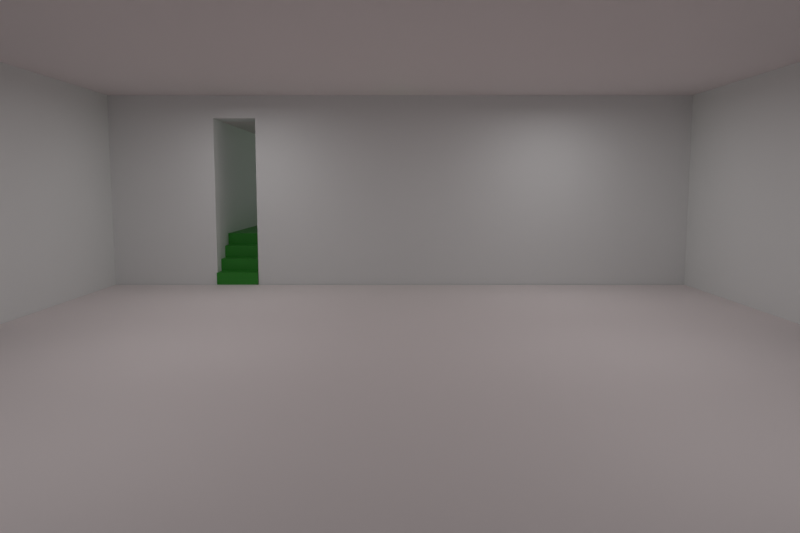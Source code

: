 # Source: stair_template.blend  (saved by Blender 4.2.66; exported with 4.5.12 LTS)
import bpy
from mathutils import Matrix  # noqa: F401  (used for matrix-valued properties, if any)

bpy.ops.wm.read_factory_settings(use_empty=True)
scene = bpy.context.scene
scene.name = 'Scene'

# ---- collections
col_collection = bpy.data.collections.new('Collection'); scene.collection.children.link(col_collection)

# ---- materials (node trees are filled in below, after node groups)
mat_material_001 = bpy.data.materials.new('Material.001')
mat_green = bpy.data.materials.new('green')
mat_green.preview_render_type = 'FLAT'
mat_material = bpy.data.materials.new('Material')
mat_material.roughness = 0.5

# ---- material node trees
mat_material_001.use_nodes = True; mat_material_001.node_tree.nodes.clear()
_N = mat_material_001.node_tree.nodes; _L = mat_material_001.node_tree.links
n0 = _N.new('ShaderNodeOutputMaterial'); n0.name = 'Material Output'; n0.location = (300, 300)
n1 = _N.new('ShaderNodeBsdfPrincipled'); n1.name = 'Principled BSDF'; n1.location = (10, 300)
n1.distribution = 'GGX'
n1.subsurface_method = 'BURLEY'
n1.inputs[0].default_value = (0.8, 0.7301, 0.7301, 1.0)
n1.inputs[2].default_value = 0.7808
n1.inputs[3].default_value = 1.45
n1.inputs[27].default_value = (0.0, 0.0, 0.0, 1.0)
n1.inputs[28].default_value = 1.0
_L.new(n1.outputs[0], n0.inputs[0])
n0.is_active_output = True
mat_green.use_nodes = True; mat_green.node_tree.nodes.clear()
_N = mat_green.node_tree.nodes; _L = mat_green.node_tree.links
n0 = _N.new('ShaderNodeOutputMaterial'); n0.name = 'Material Output'; n0.location = (300, 300)
n1 = _N.new('ShaderNodeBsdfPrincipled'); n1.name = 'Principled BSDF'; n1.location = (10, 300)
n1.distribution = 'GGX'
n1.subsurface_method = 'BURLEY'
n1.inputs[0].default_value = (0.02868, 0.2603, 0.02219, 1.0)
n1.inputs[3].default_value = 1.45
n1.inputs[27].default_value = (0.0, 0.0, 0.0, 1.0)
n1.inputs[28].default_value = 1.0
_L.new(n1.outputs[0], n0.inputs[0])
n0.is_active_output = True
mat_material.use_nodes = True; mat_material.node_tree.nodes.clear()
_N = mat_material.node_tree.nodes; _L = mat_material.node_tree.links
n0 = _N.new('ShaderNodeBsdfPrincipled'); n0.name = 'Principled BSDF'; n0.location = (0, 300)
n0.inputs[3].default_value = 1.45
n0.inputs[27].default_value = (0.0, 0.0, 0.0, 1.0)
n1 = _N.new('ShaderNodeOutputMaterial'); n1.name = 'Material Output'; n1.location = (280, 300)
_L.new(n0.outputs[0], n1.inputs[0])
n1.is_active_output = True

# ---- world
world_world = bpy.data.worlds.new('World'); scene.world = world_world
world_world.use_nodes = True; world_world.node_tree.nodes.clear()
_N = world_world.node_tree.nodes; _L = world_world.node_tree.links
n0 = _N.new('ShaderNodeOutputWorld'); n0.name = 'World Output'; n0.location = (300, 300)
n1 = _N.new('ShaderNodeBackground'); n1.name = 'Background'; n1.location = (10, 300)
n1.inputs[0].default_value = (1.0, 1.0, 1.0, 1.0)
n1.inputs[1].default_value = 0.1
_L.new(n1.outputs[0], n0.inputs[0])
n0.is_active_output = True
world_world.color = (0.05088, 0.05088, 0.05088)
world_world.use_sun_shadow = False
world_world.sun_shadow_jitter_overblur = 0.0

# ---- cameras
cam_camera = bpy.data.cameras.new('Camera')
cam_camera.clip_end = 100.0
cam_camera.lens = 81.0
cam_camera.sensor_width = 93.0
cam_camera.ortho_scale = 7.314

# ---- lights
light_light_0 = bpy.data.lights.new('light_0', 'AREA')
light_light_0.transmission_factor = 0.0
light_light_0.energy = 140.0
light_light_0.shadow_soft_size = 0.25
light_light_0.shadow_maximum_resolution = 0.006
light_light_0.use_absolute_resolution = True
light_light_1 = bpy.data.lights.new('light_1', 'AREA')
light_light_1.transmission_factor = 0.0
light_light_1.energy = 140.0
light_light_1.shadow_soft_size = 0.25
light_light_1.shadow_maximum_resolution = 0.006
light_light_1.use_absolute_resolution = True
light_light_2 = bpy.data.lights.new('light_2', 'AREA')
light_light_2.transmission_factor = 0.0
light_light_2.energy = 140.0
light_light_2.shadow_soft_size = 0.25
light_light_2.shadow_maximum_resolution = 0.006
light_light_2.use_absolute_resolution = True
light_light_3 = bpy.data.lights.new('light_3', 'AREA')
light_light_3.transmission_factor = 0.0
light_light_3.energy = 140.0
light_light_3.shadow_soft_size = 0.25
light_light_3.shadow_maximum_resolution = 0.006
light_light_3.use_absolute_resolution = True
light_light_4 = bpy.data.lights.new('light_4', 'AREA')
light_light_4.transmission_factor = 0.0
light_light_4.energy = 140.0
light_light_4.shadow_soft_size = 0.25
light_light_4.shadow_maximum_resolution = 0.006
light_light_4.use_absolute_resolution = True
light_light_5 = bpy.data.lights.new('light_5', 'AREA')
light_light_5.transmission_factor = 0.0
light_light_5.energy = 140.0
light_light_5.shadow_soft_size = 0.25
light_light_5.shadow_maximum_resolution = 0.006
light_light_5.use_absolute_resolution = True
light_spot = bpy.data.lights.new('Spot', 'POINT')
light_spot.color = (0.4984, 1.0, 0.492)
light_spot.use_shadow = False
light_spot.energy = 100.0
light_spot.cycles.max_bounces = 842
light_spot.cycles.use_multiple_importance_sampling = False

# ---- meshes
me_floor_mesh = bpy.data.meshes.new('floor_Mesh')
me_floor_mesh.from_pydata([(-1.0, -1.0, 0.0), (1.0, -1.0, 0.0), (-1.0, 1.0, 0.0), (1.0, 1.0, 0.0)], [], [(0, 1, 3, 2)])
_uv = me_floor_mesh.uv_layers.new(name='UVMap')
_uv.uv.foreach_set('vector', [0.0, 0.0, 1.0, 0.0, 1.0, 1.0, 0.0, 1.0])
me_floor_mesh.materials.append(mat_material_001)
me_floor_mesh.use_remesh_fix_poles = True
me_floor_mesh.use_remesh_preserve_attributes = False
me_floor_mesh.update()
me_ceiling_mesh = bpy.data.meshes.new('ceiling_Mesh')
me_ceiling_mesh.from_pydata([(-1.0, -1.0, 0.0), (1.0, -1.0, 0.0), (-1.0, 1.0, 0.0), (1.0, 1.0, 0.0)], [], [(0, 1, 3, 2)])
_uv = me_ceiling_mesh.uv_layers.new(name='UVMap')
_uv.uv.foreach_set('vector', [0.0, 0.0, 1.0, 0.0, 1.0, 1.0, 0.0, 1.0])
me_ceiling_mesh.materials.append(mat_material_001)
me_ceiling_mesh.use_remesh_fix_poles = True
me_ceiling_mesh.use_remesh_preserve_attributes = False
me_ceiling_mesh.update()
me_49_mesh = bpy.data.meshes.new('49_Mesh')
me_49_mesh.from_pydata([(-1.0, -1.0, -1.0), (-1.0, -1.0, 1.0), (-1.0, 1.0, -1.0), (-1.0, 1.0, 1.0), (1.0, -1.0, -1.0), (1.0, -1.0, 1.0), (1.0, 1.0, -1.0), (1.0, 1.0, 1.0)], [], [(0, 1, 3, 2), (2, 3, 7, 6), (6, 7, 5, 4), (4, 5, 1, 0), (2, 6, 4, 0), (7, 3, 1, 5)])
_uv = me_49_mesh.uv_layers.new(name='UVMap')
_uv.uv.foreach_set('vector', [0.375, 0.0, 0.625, 0.0, 0.625, 0.25, 0.375, 0.25, 0.375, 0.25, 0.625, 0.25, 0.625, 0.5, 0.375, 0.5, 0.375, 0.5, 0.625, 0.5, 0.625, 0.75, 0.375, 0.75, 0.375, 0.75, 0.625, 0.75, 0.625, 1.0, 0.375, 1.0, 0.125, 0.5, 0.375, 0.5, 0.375, 0.75, 0.125, 0.75, 0.625, 0.5, 0.875, 0.5, 0.875, 0.75, 0.625, 0.75])
me_49_mesh.use_remesh_fix_poles = True
me_49_mesh.use_remesh_preserve_attributes = False
me_49_mesh.update()
me_50_mesh = bpy.data.meshes.new('50_Mesh')
me_50_mesh.from_pydata([(-1.0, -1.0, -1.0), (-1.0, -1.0, 1.0), (-1.0, 1.0, -1.0), (-1.0, 1.0, 1.0), (1.0, -1.0, -1.0), (1.0, -1.0, 1.0), (1.0, 1.0, -1.0), (1.0, 1.0, 1.0)], [], [(0, 1, 3, 2), (2, 3, 7, 6), (6, 7, 5, 4), (4, 5, 1, 0), (2, 6, 4, 0), (7, 3, 1, 5)])
_uv = me_50_mesh.uv_layers.new(name='UVMap')
_uv.uv.foreach_set('vector', [0.375, 0.0, 0.625, 0.0, 0.625, 0.25, 0.375, 0.25, 0.375, 0.25, 0.625, 0.25, 0.625, 0.5, 0.375, 0.5, 0.375, 0.5, 0.625, 0.5, 0.625, 0.75, 0.375, 0.75, 0.375, 0.75, 0.625, 0.75, 0.625, 1.0, 0.375, 1.0, 0.125, 0.5, 0.375, 0.5, 0.375, 0.75, 0.125, 0.75, 0.625, 0.5, 0.875, 0.5, 0.875, 0.75, 0.625, 0.75])
me_50_mesh.use_remesh_fix_poles = True
me_50_mesh.use_remesh_preserve_attributes = False
me_50_mesh.update()
me_51_mesh = bpy.data.meshes.new('51_Mesh')
me_51_mesh.from_pydata([(-1.0, -1.0, -1.0), (-1.0, -1.0, 1.0), (-1.0, 1.0, -1.0), (-1.0, 1.0, 1.0), (1.0, -1.0, -1.0), (1.0, -1.0, 1.0), (1.0, 1.0, -1.0), (1.0, 1.0, 1.0)], [], [(0, 1, 3, 2), (2, 3, 7, 6), (6, 7, 5, 4), (4, 5, 1, 0), (2, 6, 4, 0), (7, 3, 1, 5)])
_uv = me_51_mesh.uv_layers.new(name='UVMap')
_uv.uv.foreach_set('vector', [0.375, 0.0, 0.625, 0.0, 0.625, 0.25, 0.375, 0.25, 0.375, 0.25, 0.625, 0.25, 0.625, 0.5, 0.375, 0.5, 0.375, 0.5, 0.625, 0.5, 0.625, 0.75, 0.375, 0.75, 0.375, 0.75, 0.625, 0.75, 0.625, 1.0, 0.375, 1.0, 0.125, 0.5, 0.375, 0.5, 0.375, 0.75, 0.125, 0.75, 0.625, 0.5, 0.875, 0.5, 0.875, 0.75, 0.625, 0.75])
me_51_mesh.use_remesh_fix_poles = True
me_51_mesh.use_remesh_preserve_attributes = False
me_51_mesh.update()
me_52_mesh = bpy.data.meshes.new('52_Mesh')
me_52_mesh.from_pydata([(-1.0, -1.0, -1.0), (-1.0, -1.0, 1.0), (-1.0, 1.0, -1.0), (-1.0, 1.0, 1.0), (1.0, -1.0, -1.0), (1.0, -1.0, 1.0), (1.0, 1.0, -1.0), (1.0, 1.0, 1.0)], [], [(0, 1, 3, 2), (2, 3, 7, 6), (6, 7, 5, 4), (4, 5, 1, 0), (2, 6, 4, 0), (7, 3, 1, 5)])
_uv = me_52_mesh.uv_layers.new(name='UVMap')
_uv.uv.foreach_set('vector', [0.375, 0.0, 0.625, 0.0, 0.625, 0.25, 0.375, 0.25, 0.375, 0.25, 0.625, 0.25, 0.625, 0.5, 0.375, 0.5, 0.375, 0.5, 0.625, 0.5, 0.625, 0.75, 0.375, 0.75, 0.375, 0.75, 0.625, 0.75, 0.625, 1.0, 0.375, 1.0, 0.125, 0.5, 0.375, 0.5, 0.375, 0.75, 0.125, 0.75, 0.625, 0.5, 0.875, 0.5, 0.875, 0.75, 0.625, 0.75])
me_52_mesh.use_remesh_fix_poles = True
me_52_mesh.use_remesh_preserve_attributes = False
me_52_mesh.update()
me_53_mesh = bpy.data.meshes.new('53_Mesh')
me_53_mesh.from_pydata([(-1.0, -1.0, -1.0), (-1.0, -1.0, 1.0), (-1.0, 1.0, -1.0), (-1.0, 1.0, 1.0), (1.0, -1.0, -1.0), (1.0, -1.0, 1.0), (1.0, 1.0, -1.0), (1.0, 1.0, 1.0)], [], [(0, 1, 3, 2), (2, 3, 7, 6), (6, 7, 5, 4), (4, 5, 1, 0), (2, 6, 4, 0), (7, 3, 1, 5)])
_uv = me_53_mesh.uv_layers.new(name='UVMap')
_uv.uv.foreach_set('vector', [0.375, 0.0, 0.625, 0.0, 0.625, 0.25, 0.375, 0.25, 0.375, 0.25, 0.625, 0.25, 0.625, 0.5, 0.375, 0.5, 0.375, 0.5, 0.625, 0.5, 0.625, 0.75, 0.375, 0.75, 0.375, 0.75, 0.625, 0.75, 0.625, 1.0, 0.375, 1.0, 0.125, 0.5, 0.375, 0.5, 0.375, 0.75, 0.125, 0.75, 0.625, 0.5, 0.875, 0.5, 0.875, 0.75, 0.625, 0.75])
me_53_mesh.use_remesh_fix_poles = True
me_53_mesh.use_remesh_preserve_attributes = False
me_53_mesh.update()
me_54_mesh = bpy.data.meshes.new('54_Mesh')
me_54_mesh.from_pydata([(-1.0, -1.0, -1.0), (-1.0, -1.0, 1.0), (-1.0, 1.0, -1.0), (-1.0, 1.0, 1.0), (1.0, -1.0, -1.0), (1.0, -1.0, 1.0), (1.0, 1.0, -1.0), (1.0, 1.0, 1.0)], [], [(0, 1, 3, 2), (2, 3, 7, 6), (6, 7, 5, 4), (4, 5, 1, 0), (2, 6, 4, 0), (7, 3, 1, 5)])
_uv = me_54_mesh.uv_layers.new(name='UVMap')
_uv.uv.foreach_set('vector', [0.375, 0.0, 0.625, 0.0, 0.625, 0.25, 0.375, 0.25, 0.375, 0.25, 0.625, 0.25, 0.625, 0.5, 0.375, 0.5, 0.375, 0.5, 0.625, 0.5, 0.625, 0.75, 0.375, 0.75, 0.375, 0.75, 0.625, 0.75, 0.625, 1.0, 0.375, 1.0, 0.125, 0.5, 0.375, 0.5, 0.375, 0.75, 0.125, 0.75, 0.625, 0.5, 0.875, 0.5, 0.875, 0.75, 0.625, 0.75])
me_54_mesh.use_remesh_fix_poles = True
me_54_mesh.use_remesh_preserve_attributes = False
me_54_mesh.update()
me_55_mesh = bpy.data.meshes.new('55_Mesh')
me_55_mesh.from_pydata([(-1.0, -1.0, -1.0), (-1.0, -1.0, 1.0), (-1.0, 1.0, -1.0), (-1.0, 1.0, 1.0), (1.0, -1.0, -1.0), (1.0, -1.0, 1.0), (1.0, 1.0, -1.0), (1.0, 1.0, 1.0)], [], [(0, 1, 3, 2), (2, 3, 7, 6), (6, 7, 5, 4), (4, 5, 1, 0), (2, 6, 4, 0), (7, 3, 1, 5)])
_uv = me_55_mesh.uv_layers.new(name='UVMap')
_uv.uv.foreach_set('vector', [0.375, 0.0, 0.625, 0.0, 0.625, 0.25, 0.375, 0.25, 0.375, 0.25, 0.625, 0.25, 0.625, 0.5, 0.375, 0.5, 0.375, 0.5, 0.625, 0.5, 0.625, 0.75, 0.375, 0.75, 0.375, 0.75, 0.625, 0.75, 0.625, 1.0, 0.375, 1.0, 0.125, 0.5, 0.375, 0.5, 0.375, 0.75, 0.125, 0.75, 0.625, 0.5, 0.875, 0.5, 0.875, 0.75, 0.625, 0.75])
me_55_mesh.use_remesh_fix_poles = True
me_55_mesh.use_remesh_preserve_attributes = False
me_55_mesh.update()
me_56_mesh = bpy.data.meshes.new('56_Mesh')
me_56_mesh.from_pydata([(-1.0, -1.0, -1.0), (-1.0, -1.0, 1.0), (-1.0, 1.0, -1.0), (-1.0, 1.0, 1.0), (1.0, -1.0, -1.0), (1.0, -1.0, 1.0), (1.0, 1.0, -1.0), (1.0, 1.0, 1.0)], [], [(0, 1, 3, 2), (2, 3, 7, 6), (6, 7, 5, 4), (4, 5, 1, 0), (2, 6, 4, 0), (7, 3, 1, 5)])
_uv = me_56_mesh.uv_layers.new(name='UVMap')
_uv.uv.foreach_set('vector', [0.375, 0.0, 0.625, 0.0, 0.625, 0.25, 0.375, 0.25, 0.375, 0.25, 0.625, 0.25, 0.625, 0.5, 0.375, 0.5, 0.375, 0.5, 0.625, 0.5, 0.625, 0.75, 0.375, 0.75, 0.375, 0.75, 0.625, 0.75, 0.625, 1.0, 0.375, 1.0, 0.125, 0.5, 0.375, 0.5, 0.375, 0.75, 0.125, 0.75, 0.625, 0.5, 0.875, 0.5, 0.875, 0.75, 0.625, 0.75])
me_56_mesh.use_remesh_fix_poles = True
me_56_mesh.use_remesh_preserve_attributes = False
me_56_mesh.update()
me_57_mesh = bpy.data.meshes.new('57_Mesh')
me_57_mesh.from_pydata([(-1.0, -1.0, -1.0), (-1.0, -1.0, 1.0), (-1.0, 1.0, -1.0), (-1.0, 1.0, 1.0), (1.0, -1.0, -1.0), (1.0, -1.0, 1.0), (1.0, 1.0, -1.0), (1.0, 1.0, 1.0)], [], [(0, 1, 3, 2), (2, 3, 7, 6), (6, 7, 5, 4), (4, 5, 1, 0), (2, 6, 4, 0), (7, 3, 1, 5)])
_uv = me_57_mesh.uv_layers.new(name='UVMap')
_uv.uv.foreach_set('vector', [0.375, 0.0, 0.625, 0.0, 0.625, 0.25, 0.375, 0.25, 0.375, 0.25, 0.625, 0.25, 0.625, 0.5, 0.375, 0.5, 0.375, 0.5, 0.625, 0.5, 0.625, 0.75, 0.375, 0.75, 0.375, 0.75, 0.625, 0.75, 0.625, 1.0, 0.375, 1.0, 0.125, 0.5, 0.375, 0.5, 0.375, 0.75, 0.125, 0.75, 0.625, 0.5, 0.875, 0.5, 0.875, 0.75, 0.625, 0.75])
me_57_mesh.use_remesh_fix_poles = True
me_57_mesh.use_remesh_preserve_attributes = False
me_57_mesh.update()
me_58_mesh = bpy.data.meshes.new('58_Mesh')
me_58_mesh.from_pydata([(-1.0, -1.0, -1.0), (-1.0, -1.0, 1.0), (-1.0, 1.0, -1.0), (-1.0, 1.0, 1.0), (1.0, -1.0, -1.0), (1.0, -1.0, 1.0), (1.0, 1.0, -1.0), (1.0, 1.0, 1.0)], [], [(0, 1, 3, 2), (2, 3, 7, 6), (6, 7, 5, 4), (4, 5, 1, 0), (2, 6, 4, 0), (7, 3, 1, 5)])
_uv = me_58_mesh.uv_layers.new(name='UVMap')
_uv.uv.foreach_set('vector', [0.375, 0.0, 0.625, 0.0, 0.625, 0.25, 0.375, 0.25, 0.375, 0.25, 0.625, 0.25, 0.625, 0.5, 0.375, 0.5, 0.375, 0.5, 0.625, 0.5, 0.625, 0.75, 0.375, 0.75, 0.375, 0.75, 0.625, 0.75, 0.625, 1.0, 0.375, 1.0, 0.125, 0.5, 0.375, 0.5, 0.375, 0.75, 0.125, 0.75, 0.625, 0.5, 0.875, 0.5, 0.875, 0.75, 0.625, 0.75])
me_58_mesh.use_remesh_fix_poles = True
me_58_mesh.use_remesh_preserve_attributes = False
me_58_mesh.update()
me_59_mesh = bpy.data.meshes.new('59_Mesh')
me_59_mesh.from_pydata([(-1.0, -1.0, -1.0), (-1.0, -1.0, 1.0), (-1.0, 1.0, -1.0), (-1.0, 1.0, 1.0), (1.0, -1.0, -1.0), (1.0, -1.0, 1.0), (1.0, 1.0, -1.0), (1.0, 1.0, 1.0)], [], [(0, 1, 3, 2), (2, 3, 7, 6), (6, 7, 5, 4), (4, 5, 1, 0), (2, 6, 4, 0), (7, 3, 1, 5)])
_uv = me_59_mesh.uv_layers.new(name='UVMap')
_uv.uv.foreach_set('vector', [0.375, 0.0, 0.625, 0.0, 0.625, 0.25, 0.375, 0.25, 0.375, 0.25, 0.625, 0.25, 0.625, 0.5, 0.375, 0.5, 0.375, 0.5, 0.625, 0.5, 0.625, 0.75, 0.375, 0.75, 0.375, 0.75, 0.625, 0.75, 0.625, 1.0, 0.375, 1.0, 0.125, 0.5, 0.375, 0.5, 0.375, 0.75, 0.125, 0.75, 0.625, 0.5, 0.875, 0.5, 0.875, 0.75, 0.625, 0.75])
me_59_mesh.use_remesh_fix_poles = True
me_59_mesh.use_remesh_preserve_attributes = False
me_59_mesh.update()
me_60_mesh = bpy.data.meshes.new('60_Mesh')
me_60_mesh.from_pydata([(0.6938, -1.921, -0.1746), (-0.6938, -1.921, -0.1746), (0.6938, 1.929, 0.1739), (0.6938, 1.929, -0.1746), (-0.6938, 1.929, 0.1739), (-0.6938, 1.929, -0.1746), (0.6938, 0.9571, 0.1739), (0.6938, -1.921, -0.08663), (0.6938, 0.9571, 0.08706), (0.6938, -0.002414, 0.08706), (0.6938, -0.002414, 0.0002184), (0.6938, -0.9619, 0.0002184), (0.6938, -0.9619, -0.08663), (-0.6938, -1.921, -0.08663), (-0.6938, 0.9571, 0.1739), (-0.6938, -0.9619, -0.08663), (-0.6938, -0.9619, 0.0002184), (-0.6938, -0.002414, 0.0002184), (-0.6938, -0.002414, 0.08706), (-0.6938, 0.9571, 0.08706)], [], [(1, 13, 15, 16, 17, 18, 19, 14, 4, 5), (5, 4, 2, 3), (3, 0, 1, 5), (6, 2, 4, 14), (0, 7, 13, 1), (6, 14, 19, 8), (8, 19, 18, 9), (9, 18, 17, 10), (10, 17, 16, 11), (11, 16, 15, 12), (12, 15, 13, 7), (3, 2, 6, 8, 9, 10, 11, 12, 7, 0)])
_uv = me_60_mesh.uv_layers.new(name='UVMap')
_uv.uv.foreach_set('vector', [0.375, 0.75, 0.4381, 0.75, 0.4381, 0.8123, 0.5004, 0.8123, 0.5004, 0.8746, 0.5627, 0.8746, 0.5627, 0.9369, 0.625, 0.9369, 0.625, 1.0, 0.375, 1.0, 0.375, 0.0, 0.625, 0.0, 0.625, 0.25, 0.375, 0.25, 0.125, 0.5, 0.375, 0.5, 0.375, 0.75, 0.125, 0.75, 0.8119, 0.5, 0.875, 0.5, 0.875, 0.75, 0.8119, 0.75, 0.375, 0.5, 0.4381, 0.5, 0.4381, 0.75, 0.375, 0.75, 0.8119, 0.5, 0.8119, 0.75, 0.8119, 0.75, 0.8119, 0.5, 0.8119, 0.5, 0.8119, 0.75, 0.7496, 0.75, 0.7496, 0.5, 0.7496, 0.5, 0.7496, 0.75, 0.625, 0.75, 0.625, 0.5, 0.625, 0.5, 0.625, 0.75, 0.5004, 0.75, 0.5004, 0.5, 0.5004, 0.5, 0.5004, 0.75, 0.4381, 0.75, 0.4381, 0.5, 0.4381, 0.5, 0.4381, 0.75, 0.4381, 0.75, 0.4381, 0.5, 0.375, 0.25, 0.625, 0.25, 0.625, 0.3131, 0.5627, 0.3131, 0.5627, 0.3754, 0.5004, 0.3754, 0.5004, 0.4377, 0.4381, 0.4377, 0.4381, 0.5, 0.375, 0.5])
me_60_mesh.materials.append(mat_green)
me_60_mesh.use_remesh_fix_poles = True
me_60_mesh.use_remesh_preserve_attributes = False
me_60_mesh.update()
me_60_mesh.normals_split_custom_set([tuple(v) for v in zip(*[iter([-1.0, 1.77e-08, 3.763e-07, -1.0, 1.77e-08, 3.763e-07, -1.0, 1.77e-08, 3.763e-07, -1.0, 1.77e-08, 3.763e-07, -1.0, 1.77e-08, 3.763e-07, -1.0, 1.77e-08, 3.763e-07, -1.0, 1.77e-08, 3.763e-07, -1.0, 1.77e-08, 3.763e-07, -1.0, 1.77e-08, 3.763e-07, -1.0, 1.77e-08, 3.763e-07, 0.0, 1.0, 4.931e-07, 0.0, 1.0, 4.931e-07, 0.0, 1.0, 4.931e-07, 0.0, 1.0, 4.931e-07, -2.231e-08, 9.975e-16, -1.0, -2.231e-08, 9.975e-16, -1.0, -2.231e-08, 9.975e-16, -1.0, -2.231e-08, 9.975e-16, -1.0, 2.211e-08, 0.0, 1.0, 2.211e-08, 0.0, 1.0, 2.211e-08, 0.0, 1.0, 2.211e-08, 0.0, 1.0, 0.0, -1.0, 0.0, 0.0, -1.0, 0.0, 0.0, -1.0, 0.0, 0.0, -1.0, 0.0, 0.0, -1.0, -9.892e-07, 0.0, -1.0, -9.892e-07, 0.0, -1.0, -9.892e-07, 0.0, -1.0, -9.892e-07, 1.339e-08, 0.0, 1.0, 1.339e-08, 0.0, 1.0, 1.339e-08, 0.0, 1.0, 1.339e-08, 0.0, 1.0, -8.591e-08, -1.0, 1.932e-09, -8.591e-08, -1.0, 1.932e-09, -8.591e-08, -1.0, 1.932e-09, -8.591e-08, -1.0, 1.932e-09, 1.074e-08, 0.0, 1.0, 1.074e-08, 0.0, 1.0, 1.074e-08, 0.0, 1.0, 1.074e-08, 0.0, 1.0, -8.591e-08, -1.0, 0.0, -8.591e-08, -1.0, 0.0, -8.591e-08, -1.0, 0.0, -8.591e-08, -1.0, 0.0, 2.238e-08, -3.335e-15, 1.0, 2.238e-08, -3.335e-15, 1.0, 2.238e-08, -3.335e-15, 1.0, 2.238e-08, -3.335e-15, 1.0, 1.0, -8.852e-09, -4.094e-07, 1.0, -8.852e-09, -4.094e-07, 1.0, -8.852e-09, -4.094e-07, 1.0, -8.852e-09, -4.094e-07, 1.0, -8.852e-09, -4.094e-07, 1.0, -8.852e-09, -4.094e-07, 1.0, -8.852e-09, -4.094e-07, 1.0, -8.852e-09, -4.094e-07, 1.0, -8.852e-09, -4.094e-07, 1.0, -8.852e-09, -4.094e-07])] * 3)])
me_73_mesh = bpy.data.meshes.new('73_Mesh')
me_73_mesh.from_pydata([(-1.0, -1.0, -1.0), (-1.0, -1.0, 1.0), (-1.0, 1.0, -1.0), (-1.0, 1.0, 1.0), (1.0, -1.0, -1.0), (1.0, -1.0, 1.0), (1.0, 1.0, -1.0), (1.0, 1.0, 1.0)], [], [(0, 1, 3, 2), (2, 3, 7, 6), (6, 7, 5, 4), (4, 5, 1, 0), (2, 6, 4, 0), (7, 3, 1, 5)])
_uv = me_73_mesh.uv_layers.new(name='UVMap')
_uv.uv.foreach_set('vector', [0.375, 0.0, 0.625, 0.0, 0.625, 0.25, 0.375, 0.25, 0.375, 0.25, 0.625, 0.25, 0.625, 0.5, 0.375, 0.5, 0.375, 0.5, 0.625, 0.5, 0.625, 0.75, 0.375, 0.75, 0.375, 0.75, 0.625, 0.75, 0.625, 1.0, 0.375, 1.0, 0.125, 0.5, 0.375, 0.5, 0.375, 0.75, 0.125, 0.75, 0.625, 0.5, 0.875, 0.5, 0.875, 0.75, 0.625, 0.75])
me_73_mesh.use_remesh_fix_poles = True
me_73_mesh.use_remesh_preserve_attributes = False
me_73_mesh.update()
me_63_mesh_002 = bpy.data.meshes.new('63_Mesh.002')
me_63_mesh_002.from_pydata([(-1.0, -1.0, -1.0), (-1.0, -1.0, 1.0), (-1.0, 1.0, -1.0), (-1.0, 1.0, 1.0), (1.0, -1.0, -1.0), (1.0, -1.0, 1.0), (1.0, 1.0, -1.0), (1.0, 1.0, 1.0)], [], [(0, 1, 3, 2), (2, 3, 7, 6), (6, 7, 5, 4), (4, 5, 1, 0), (2, 6, 4, 0), (7, 3, 1, 5)])
_uv = me_63_mesh_002.uv_layers.new(name='UVMap')
_uv.uv.foreach_set('vector', [0.375, 0.0, 0.625, 0.0, 0.625, 0.25, 0.375, 0.25, 0.375, 0.25, 0.625, 0.25, 0.625, 0.5, 0.375, 0.5, 0.375, 0.5, 0.625, 0.5, 0.625, 0.75, 0.375, 0.75, 0.375, 0.75, 0.625, 0.75, 0.625, 1.0, 0.375, 1.0, 0.125, 0.5, 0.375, 0.5, 0.375, 0.75, 0.125, 0.75, 0.625, 0.5, 0.875, 0.5, 0.875, 0.75, 0.625, 0.75])
me_63_mesh_002.materials.append(mat_material_001)
me_63_mesh_002.use_remesh_fix_poles = True
me_63_mesh_002.use_remesh_preserve_attributes = False
me_63_mesh_002.update()
me_63_mesh_003 = bpy.data.meshes.new('63_Mesh.003')
me_63_mesh_003.from_pydata([(-1.0, -1.0, -1.0), (-1.0, -1.0, 1.0), (-1.0, 1.0, -1.0), (-1.0, 1.0, 1.0), (1.0, -1.0, -1.0), (1.0, -1.0, 1.0), (1.0, 1.0, -1.0), (1.0, 1.0, 1.0)], [], [(0, 1, 3, 2), (2, 3, 7, 6), (6, 7, 5, 4), (4, 5, 1, 0), (2, 6, 4, 0), (7, 3, 1, 5)])
_uv = me_63_mesh_003.uv_layers.new(name='UVMap')
_uv.uv.foreach_set('vector', [0.375, 0.0, 0.625, 0.0, 0.625, 0.25, 0.375, 0.25, 0.375, 0.25, 0.625, 0.25, 0.625, 0.5, 0.375, 0.5, 0.375, 0.5, 0.625, 0.5, 0.625, 0.75, 0.375, 0.75, 0.375, 0.75, 0.625, 0.75, 0.625, 1.0, 0.375, 1.0, 0.125, 0.5, 0.375, 0.5, 0.375, 0.75, 0.125, 0.75, 0.625, 0.5, 0.875, 0.5, 0.875, 0.75, 0.625, 0.75])
me_63_mesh_003.materials.append(None)
me_63_mesh_003.use_remesh_fix_poles = True
me_63_mesh_003.use_remesh_preserve_attributes = False
me_63_mesh_003.update()
me_60_mesh_002 = bpy.data.meshes.new('60_Mesh.002')
me_60_mesh_002.from_pydata([(1.0, -1.0, -1.0), (1.0, -1.0, 1.0)], [(1, 0)], [])
_uv = me_60_mesh_002.uv_layers.new(name='UVMap')
_uv.uv.foreach_set('vector', [])
me_60_mesh_002.materials.append(mat_material)
me_60_mesh_002.use_remesh_fix_poles = True
me_60_mesh_002.use_remesh_preserve_attributes = False
me_60_mesh_002.update()
me_59_mesh_001 = bpy.data.meshes.new('59_Mesh.001')
me_59_mesh_001.from_pydata([(-1.0, -1.0, -1.0), (-1.0, -1.0, 1.0), (-1.0, 1.0, -1.0), (-1.0, 1.0, 1.0), (1.0, -1.0, -1.0), (1.0, -1.0, 1.0), (1.0, 1.0, -1.0), (1.0, 1.0, 1.0)], [], [(0, 1, 3, 2), (2, 3, 7, 6), (6, 7, 5, 4), (4, 5, 1, 0), (2, 6, 4, 0), (7, 3, 1, 5)])
_uv = me_59_mesh_001.uv_layers.new(name='UVMap')
_uv.uv.foreach_set('vector', [0.375, 0.0, 0.625, 0.0, 0.625, 0.25, 0.375, 0.25, 0.375, 0.25, 0.625, 0.25, 0.625, 0.5, 0.375, 0.5, 0.375, 0.5, 0.625, 0.5, 0.625, 0.75, 0.375, 0.75, 0.375, 0.75, 0.625, 0.75, 0.625, 1.0, 0.375, 1.0, 0.125, 0.5, 0.375, 0.5, 0.375, 0.75, 0.125, 0.75, 0.625, 0.5, 0.875, 0.5, 0.875, 0.75, 0.625, 0.75])
me_59_mesh_001.use_remesh_fix_poles = True
me_59_mesh_001.use_remesh_preserve_attributes = False
me_59_mesh_001.update()
me_63_mesh_001 = bpy.data.meshes.new('63_Mesh.001')
me_63_mesh_001.from_pydata([(-1.0, -1.0, -1.0), (-1.0, -1.0, 1.0), (-1.0, 1.0, -1.0), (-1.0, 1.0, 1.0), (1.0, -1.0, -1.0), (1.0, -1.0, 1.0), (1.0, 1.0, -1.0), (1.0, 1.0, 1.0)], [], [(0, 1, 3, 2), (2, 3, 7, 6), (6, 7, 5, 4), (4, 5, 1, 0), (2, 6, 4, 0), (7, 3, 1, 5)])
_uv = me_63_mesh_001.uv_layers.new(name='UVMap')
_uv.uv.foreach_set('vector', [0.375, 0.0, 0.625, 0.0, 0.625, 0.25, 0.375, 0.25, 0.375, 0.25, 0.625, 0.25, 0.625, 0.5, 0.375, 0.5, 0.375, 0.5, 0.625, 0.5, 0.625, 0.75, 0.375, 0.75, 0.375, 0.75, 0.625, 0.75, 0.625, 1.0, 0.375, 1.0, 0.125, 0.5, 0.375, 0.5, 0.375, 0.75, 0.125, 0.75, 0.625, 0.5, 0.875, 0.5, 0.875, 0.75, 0.625, 0.75])
me_63_mesh_001.materials.append(mat_green)
me_63_mesh_001.use_remesh_fix_poles = True
me_63_mesh_001.use_remesh_preserve_attributes = False
me_63_mesh_001.update()

# ---- objects
ob_camera = bpy.data.objects.new('Camera', cam_camera)
ob_floor = bpy.data.objects.new('floor', me_floor_mesh)
ob_ceiling = bpy.data.objects.new('ceiling', me_ceiling_mesh)
ob_light_0 = bpy.data.objects.new('light_0', light_light_0)
ob_light_1 = bpy.data.objects.new('light_1', light_light_1)
ob_light_2 = bpy.data.objects.new('light_2', light_light_2)
ob_light_3 = bpy.data.objects.new('light_3', light_light_3)
ob_light_4 = bpy.data.objects.new('light_4', light_light_4)
ob_light_5 = bpy.data.objects.new('light_5', light_light_5)
ob_49 = bpy.data.objects.new('49', me_49_mesh)
ob_50 = bpy.data.objects.new('50', me_50_mesh)
ob_51 = bpy.data.objects.new('51', me_51_mesh)
ob_52 = bpy.data.objects.new('52', me_52_mesh)
ob_53 = bpy.data.objects.new('53', me_53_mesh)
ob_54 = bpy.data.objects.new('54', me_54_mesh)
ob_55 = bpy.data.objects.new('55', me_55_mesh)
ob_56 = bpy.data.objects.new('56', me_56_mesh)
ob_57 = bpy.data.objects.new('57', me_57_mesh)
ob_58 = bpy.data.objects.new('58', me_58_mesh)
ob_59 = bpy.data.objects.new('59', me_59_mesh)
ob_60 = bpy.data.objects.new('60', me_60_mesh)
ob_73 = bpy.data.objects.new('73', me_73_mesh)
ob_spot = bpy.data.objects.new('Spot', light_spot)
ob_63_002 = bpy.data.objects.new('63.002', me_63_mesh_002)
ob_63_003 = bpy.data.objects.new('63.003', me_63_mesh_003)
ob_60_002 = bpy.data.objects.new('60.002', me_60_mesh_002)
ob_59_001 = bpy.data.objects.new('59.001', me_59_mesh_001)
ob_63_001 = bpy.data.objects.new('63.001', me_63_mesh_001)

# ---- transforms, parenting, visibility, modifiers, constraints
ob_camera.location = (0.0, -22.82, 5.469)
ob_camera.rotation_euler = (1.457, 0.0, 0.0)
ob_camera.lock_rotations_4d = False
ob_camera.empty_display_type = 'ARROWS'
ob_camera.color = (0.0, 0.0, 0.0, 0.0)
ob_camera.display_type = 'WIRE'
ob_camera.lineart.crease_threshold = 0.0
ob_floor.location = (0.0, 0.0, 0.0)
ob_floor.scale = (16.0, 16.0, 1.0)
ob_floor.show_name = True
ob_ceiling.location = (0.0, 0.0, 10.44)
ob_ceiling.rotation_euler = (3.142, 0.0, 0.0)
ob_ceiling.scale = (16.0, 18.13, 1.0)
ob_ceiling.show_name = True
ob_light_0.location = (-8.0, -10.67, 9.89)
ob_light_0.rotation_euler = (0.0, 0.0, 1.571)
ob_light_1.location = (8.0, -10.67, 9.89)
ob_light_1.rotation_euler = (0.0, 0.0, 1.571)
ob_light_2.location = (-8.0, 0.0, 9.89)
ob_light_2.rotation_euler = (0.0, 0.0, 1.571)
ob_light_3.location = (8.0, 0.0, 9.89)
ob_light_3.rotation_euler = (0.0, 0.0, 1.571)
ob_light_4.location = (-8.0, 10.67, 9.89)
ob_light_4.rotation_euler = (0.0, 0.0, 1.571)
ob_light_5.location = (8.0, 10.67, 9.89)
ob_light_5.rotation_euler = (0.0, 0.0, 1.571)
ob_49.location = (-17.01, 5.0, 2.5)
ob_49.scale = (1.0, 1.0, 8.506)
ob_49.show_name = True
ob_50.location = (17.01, 5.0, 2.5)
ob_50.scale = (1.0, 1.0, 8.307)
ob_50.show_name = True
ob_51.location = (-17.01, 7.0, 2.5)
ob_51.scale = (1.0, 1.0, 8.509)
ob_51.show_name = True
ob_52.location = (17.01, 7.0, 2.5)
ob_52.scale = (1.0, 1.0, 8.528)
ob_52.show_name = True
ob_53.location = (-17.01, 9.0, 2.5)
ob_53.scale = (1.0, 1.0, 8.509)
ob_53.show_name = True
ob_54.location = (17.01, 9.0, 2.5)
ob_54.scale = (1.0, 1.0, 8.528)
ob_54.show_name = True
ob_55.location = (-17.01, 11.0, 2.5)
ob_55.scale = (1.0, 1.0, 8.509)
ob_55.show_name = True
ob_56.location = (17.01, 11.0, 2.5)
ob_56.scale = (1.0, 1.0, 8.528)
ob_56.show_name = True
ob_57.location = (-17.01, 14.65, 2.671)
ob_57.scale = (1.0, 2.648, 7.803)
ob_57.show_name = True
ob_58.location = (17.01, 14.44, 2.5)
ob_58.scale = (1.0, 2.441, 8.528)
ob_58.show_name = True
ob_59.location = (-11.74, 25.81, 2.671)
ob_59.scale = (1.429, 7.731, 7.803)
ob_59.show_name = True
ob_60.location = (-9.134, 17.92, 1.356)
ob_60.scale = (1.658, 1.0, 7.803)
ob_60.show_name = True
ob_73.location = (4.631, 17.08, 2.671)
ob_73.scale = (12.59, 1.0, 7.967)
ob_73.show_name = True
ob_spot.location = (0.0, 25.97, 9.108)
ob_spot.rotation_euler = (-0.7865, 0.4863, -0.438)
ob_63_002.location = (-7.883, 28.42, 9.649)
ob_63_002.rotation_euler = (0.0, -0.0, 1.571)
ob_63_002.scale = (10.35, 2.423, 0.4403)
ob_63_002.show_name = True
ob_63_003.location = (-9.142, 17.08, 9.824)
ob_63_003.rotation_euler = (0.0, -0.0, 1.571)
ob_63_003.scale = (1.0, 1.191, 0.6129)
ob_63_003.show_name = True
ob_60_002.location = (-11.93, 17.08, 2.671)
ob_60_002.scale = (1.658, 1.0, 7.803)
ob_60_002.show_name = True
ob_59_001.location = (-13.35, 17.08, 2.671)
ob_59_001.scale = (3.09, 1.0, 7.803)
ob_59_001.show_name = True
ob_63_001.location = (-9.19, 25.69, 2.265)
ob_63_001.scale = (1.15, 5.872, 0.4403)
ob_63_001.show_name = True

# ---- collection membership
col_collection.objects.link(ob_camera)
col_collection.objects.link(ob_floor)
col_collection.objects.link(ob_ceiling)
col_collection.objects.link(ob_light_0)
col_collection.objects.link(ob_light_1)
col_collection.objects.link(ob_light_2)
col_collection.objects.link(ob_light_3)
col_collection.objects.link(ob_light_4)
col_collection.objects.link(ob_light_5)
col_collection.objects.link(ob_49)
col_collection.objects.link(ob_50)
col_collection.objects.link(ob_51)
col_collection.objects.link(ob_52)
col_collection.objects.link(ob_53)
col_collection.objects.link(ob_54)
col_collection.objects.link(ob_55)
col_collection.objects.link(ob_56)
col_collection.objects.link(ob_57)
col_collection.objects.link(ob_58)
col_collection.objects.link(ob_59)
col_collection.objects.link(ob_60)
col_collection.objects.link(ob_73)
col_collection.objects.link(ob_spot)
col_collection.objects.link(ob_63_002)
col_collection.objects.link(ob_63_003)
col_collection.objects.link(ob_60_002)
col_collection.objects.link(ob_59_001)
col_collection.objects.link(ob_63_001)

# ---- scene / render settings (as saved in the file)
scene.camera = ob_camera
scene.frame_start = 1; scene.frame_end = 250; scene.frame_set(250)
scene.render.engine = 'CYCLES'
scene.render.resolution_x = 720
scene.render.resolution_y = 480
scene.cycles.samples = 128
scene.cycles.sampling_pattern = 'TABULATED_SOBOL'
scene.cycles.use_adaptive_sampling = False
scene.cycles.use_light_tree = False
scene.view_settings.view_transform = 'Standard'
bpy.context.view_layer.update()
